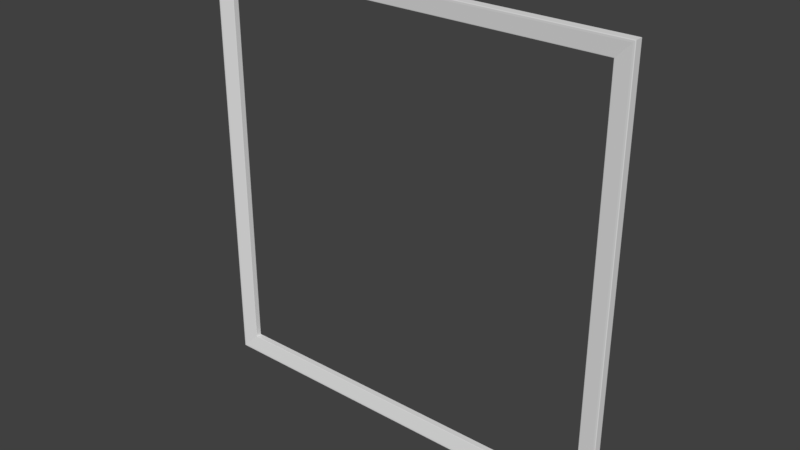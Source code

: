# Source: PictureFrame.blend  (saved by Blender 2.79.0; exported with 4.5.12 LTS)
import bpy
from mathutils import Matrix  # noqa: F401  (used for matrix-valued properties, if any)

bpy.ops.wm.read_factory_settings(use_empty=True)
scene = bpy.context.scene
scene.name = 'Scene'

# ---- collections
col_collection_1 = bpy.data.collections.new('Collection 1'); scene.collection.children.link(col_collection_1)

# ---- materials (node trees are filled in below, after node groups)
mat_material = bpy.data.materials.new('Material')
mat_material.alpha_threshold = 0.0
mat_material.use_transparent_shadow = False
mat_material.roughness = 0.5
mat_material.line_color = (0.0, 0.0, 0.0, 1.0)

# ---- material node trees

# ---- world
world_world = bpy.data.worlds.new('World'); scene.world = world_world
world_world.color = (0.05088, 0.05088, 0.05088)
world_world.use_sun_shadow = False
world_world.sun_shadow_jitter_overblur = 0.0
world_world.cycles.sampling_method = 'MANUAL'

# ---- meshes
me_cube = bpy.data.meshes.new('Cube')
me_cube.from_pydata([(0.92, 1.0, -0.92), (-0.92, 1.0, -0.92), (0.92, 1.0, 0.92), (-0.92, 1.0, 0.92), (1.0, 1.0, -1.0), (-1.0, 1.0, -1.0), (1.0, 1.0, 1.0), (-1.0, 1.0, 1.0), (1.0, -0.9174, -1.0), (0.9889, -0.9182, -0.9889), (0.9967, -0.9518, -0.9967), (-0.9889, -0.9182, -0.9889), (-1.0, -0.9174, -1.0), (-0.9967, -0.9518, -0.9967), (1.0, -0.9174, 1.0), (0.9889, -0.9182, 0.9889), (0.9967, -0.9518, 0.9967), (-0.9889, -0.9182, 0.9889), (-1.0, -0.9174, 1.0), (-0.9967, -0.9518, 0.9967), (0.9235, -0.4372, -0.9235), (0.92, -0.3854, -0.92), (0.921, -0.4113, -0.921), (-0.92, -0.3854, -0.92), (-0.9235, -0.4372, -0.9235), (-0.921, -0.4113, -0.921), (0.9235, -0.4372, 0.9235), (0.92, -0.3854, 0.92), (0.921, -0.4113, 0.921), (-0.92, -0.3854, 0.92), (-0.9235, -0.4372, 0.9235), (-0.921, -0.4113, 0.921)], [], [(20, 24, 11, 9), (4, 8, 12, 5), (3, 2, 27, 29), (1, 0, 4, 5), (0, 2, 6, 4), (12, 18, 7, 5), (2, 0, 21, 27), (6, 7, 18, 14), (3, 1, 5, 7), (2, 3, 7, 6), (29, 23, 1, 3), (30, 26, 15, 17), (24, 30, 17, 11), (26, 20, 9, 15), (9, 11, 13, 10), (10, 13, 12, 8), (8, 14, 16, 10), (10, 16, 15, 9), (11, 17, 19, 13), (13, 19, 18, 12), (14, 18, 19, 16), (16, 19, 17, 15), (4, 6, 14, 8), (21, 23, 25, 22), (22, 25, 24, 20), (20, 26, 28, 22), (22, 28, 27, 21), (23, 29, 31, 25), (25, 31, 30, 24), (26, 30, 31, 28), (28, 31, 29, 27), (1, 23, 21, 0)])
me_cube.materials.append(mat_material)
me_cube.use_remesh_preserve_volume = False
me_cube.use_remesh_preserve_attributes = False
me_cube.use_mirror_vertex_groups = False
me_cube.update()

# ---- objects
ob_cube = bpy.data.objects.new('Cube', me_cube)

# ---- transforms, parenting, visibility, modifiers, constraints
ob_cube.location = (0.0, 0.0, 0.0)
ob_cube.scale = (2.193, 0.04161, 2.193)
ob_cube.lock_rotations_4d = False
ob_cube.empty_display_type = 'ARROWS'
ob_cube.lineart.crease_threshold = 0.0

# ---- collection membership
col_collection_1.objects.link(ob_cube)

# ---- scene / render settings (as saved in the file)
scene.frame_start = 1; scene.frame_end = 250; scene.frame_set(1)
scene.render.engine = 'BLENDER_EEVEE_NEXT'
scene.render.resolution_percentage = 50
scene.render.dither_intensity = 0.0
scene.cycles.use_denoising = False
scene.cycles.samples = 128
scene.cycles.sampling_pattern = 'TABULATED_SOBOL'
scene.cycles.use_adaptive_sampling = False
scene.cycles.use_light_tree = False
scene.cycles.blur_glossy = 0.0
scene.cycles.sample_clamp_indirect = 0.0
scene.view_settings.view_transform = 'Standard'
bpy.context.view_layer.update()

# ---- added for rendering (the .blend has no active camera and no usable light): camera, sun
cam_auto = bpy.data.cameras.new('AutoCamera')
cam_auto.lens = 50.0
cam_auto.sensor_width = 36.0
cam_auto.clip_end = 1000.0
ob_auto_camera = bpy.data.objects.new('AutoCamera', cam_auto)
scene.collection.objects.link(ob_auto_camera)
ob_auto_camera.location = (5.73884, -6.8856, 4.59107)
ob_auto_camera.rotation_euler = (1.09748, -7.21219e-08, 0.694738)
scene.camera = ob_auto_camera
light_auto_sun = bpy.data.lights.new('AutoSun', 'SUN')
light_auto_sun.energy = 3.0
light_auto_sun.angle = 0.0523599
ob_auto_sun = bpy.data.objects.new('AutoSun', light_auto_sun)
scene.collection.objects.link(ob_auto_sun)
ob_auto_sun.rotation_euler = (0.872665, 0.174533, 0.523599)
bpy.context.view_layer.update()
